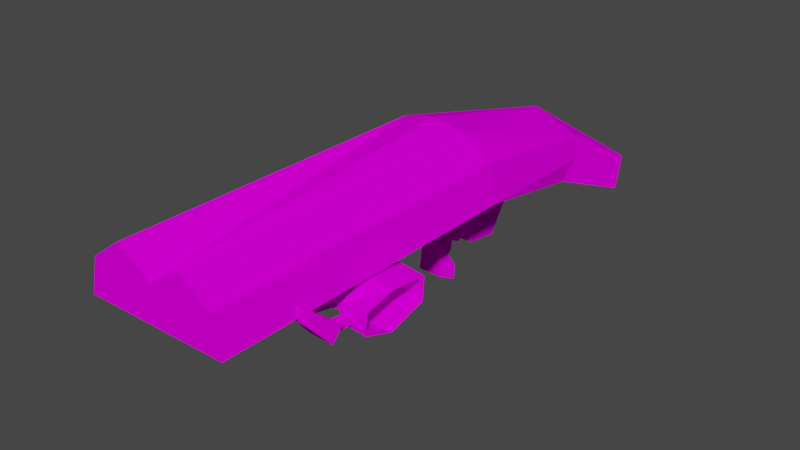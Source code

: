 # Source: MODEL_MODELVIEW_WEP01.blend  (saved by Blender 2.93.20; exported with 4.5.12 LTS)
import bpy
from mathutils import Matrix  # noqa: F401  (used for matrix-valued properties, if any)

bpy.ops.wm.read_factory_settings(use_empty=True)
scene = bpy.context.scene
scene.name = 'Scene'

# ---- collections
col_collection = bpy.data.collections.new('Collection'); scene.collection.children.link(col_collection)

# ---- images (referenced by path relative to the original .blend; pixels are not part of the script)
import os
ASSET_DIR = os.environ.get("B2B_ASSET_DIR", "")  # directory of the original .blend (textures are referenced by path, not embedded)
HERE = os.path.dirname(os.path.abspath(__file__))  # packed textures are extracted next to this script under _unpacked/

def load_image(name, relpath, width, height, colorspace="sRGB"):
    """Load a texture the original file referenced (path relative to the .blend, or extracted next to this script)."""
    p = next((c for c in (os.path.join(HERE, relpath), os.path.join(ASSET_DIR, relpath)) if relpath and os.path.exists(c)), "")
    if p:
        img = bpy.data.images.load(p, check_existing=True)
        img.name = name
    else:  # same state as the original file: an image datablock whose file is absent (Cycles renders it pink)
        img = bpy.data.images.new(name, width, height)
        img.source = "FILE"
        img.filepath = "//" + (relpath or name)
    img.colorspace_settings.name = colorspace
    return img
img_txt_modelview_wep01_tga = load_image('Txt_ModelView_Wep01.tga', 'Txt_ModelView_Wep01.tga', 1024, 1024, 'sRGB')

# ---- materials (node trees are filled in below, after node groups)
mat_material_001 = bpy.data.materials.new('Material.001')
mat_material_001.use_transparent_shadow = False

# ---- material node trees
mat_material_001.use_nodes = True; mat_material_001.node_tree.nodes.clear()
_N = mat_material_001.node_tree.nodes; _L = mat_material_001.node_tree.links
n0 = _N.new('ShaderNodeOutputMaterial'); n0.name = 'Material Output'; n0.location = (300, 300)
n1 = _N.new('ShaderNodeBsdfPrincipled'); n1.name = 'Principled BSDF'; n1.location = (10, 300)
n1.distribution = 'GGX'
n1.subsurface_method = 'BURLEY'
n1.inputs[3].default_value = 1.45
n1.inputs[13].default_value = 0.0
n1.inputs[27].default_value = (0.0, 0.0, 0.0, 1.0)
n1.inputs[28].default_value = 1.0
n2 = _N.new('ShaderNodeTexImage'); n2.name = 'Image Texture'; n2.location = (-280, 280)
n2.image = img_txt_modelview_wep01_tga
n2.interpolation = 'Closest'
_L.new(n1.outputs[0], n0.inputs[0])
_L.new(n2.outputs[0], n1.inputs[0])
n0.is_active_output = True

# ---- world
world_world = bpy.data.worlds.new('World'); scene.world = world_world
world_world.use_nodes = True; world_world.node_tree.nodes.clear()
_N = world_world.node_tree.nodes; _L = world_world.node_tree.links
n0 = _N.new('ShaderNodeOutputWorld'); n0.name = 'World Output'; n0.location = (300, 300)
n1 = _N.new('ShaderNodeBackground'); n1.name = 'Background'; n1.location = (10, 300)
n1.inputs[0].default_value = (0.05088, 0.05088, 0.05088, 1.0)
_L.new(n1.outputs[0], n0.inputs[0])
n0.is_active_output = True
world_world.color = (0.05088, 0.05088, 0.05088)
world_world.use_sun_shadow = False
world_world.sun_shadow_jitter_overblur = 0.0

# ---- meshes
me_cylinder = bpy.data.meshes.new('Cylinder')
me_cylinder.from_pydata([(-0.02, -0.15, 0.1893), (-0.02, -0.35, 0.19), (-9.313e-10, -0.15, 0.1933), (-9.313e-10, -0.35, 0.1762), (-1.863e-09, -0.15, 0.1538), (-1.863e-09, -0.35, 0.1538), (-0.04446, -0.15, 0.1538), (-0.04446, -0.35, 0.1538), (-0.03902, -0.15, 0.1762), (-0.03902, -0.35, 0.1762), (0.02, -0.15, 0.1893), (0.02, -0.35, 0.19), (0.03902, -0.15, 0.1762), (0.03902, -0.35, 0.1762), (0.04446, -0.15, 0.1538), (0.04446, -0.35, 0.1538), (-9.313e-10, -0.04492, 0.1689), (-0.03645, -0.05608, 0.1458), (-0.03261, -0.0488, 0.1582), (0.03261, -0.0488, 0.1582), (0.03645, -0.05608, 0.1458), (-1.863e-09, 0.000332, 0.1305), (-3.725e-09, -0.01548, 0.1147), (-0.04446, -0.01548, 0.1147), (-0.03902, 0.000332, 0.1305), (0.03902, 0.000332, 0.1305), (0.04446, -0.01548, 0.1147), (-2.794e-09, -0.06668, 0.1349), (0.03557, -0.06668, 0.1349), (-0.03557, -0.06668, 0.1349), (-1.863e-09, -0.1259, 0.1487), (-0.01905, -0.1259, 0.1487), (0.01905, -0.1259, 0.1487), (-1.863e-09, -0.09023, 0.1406), (0.01524, -0.09023, 0.1406), (-0.01524, -0.09023, 0.1406), (-1.863e-09, -0.1298, 0.1114), (-0.01356, -0.1298, 0.1114), (0.01356, -0.1298, 0.1114), (-1.863e-09, -0.1044, 0.1057), (0.01085, -0.1044, 0.1057), (-0.01085, -0.1044, 0.1057), (-0.04797, -0.278, 0.1445), (-0.04683, -0.2459, 0.1522), (-0.04797, -0.2695, 0.1445), (-0.04683, -0.2544, 0.1522), (-0.04797, -0.2459, 0.1445), (-0.04683, -0.278, 0.1522), (-0.04797, -0.2544, 0.1445), (-0.04683, -0.2695, 0.1522), (-0.02743, -0.2791, 0.1338), (-0.02666, -0.2791, 0.1391), (-0.02743, -0.2683, 0.1338), (-0.02666, -0.2683, 0.1391), (-0.004269, -0.2764, 0.1313), (-0.003835, -0.2764, 0.1421), (-0.00468, -0.2721, 0.1315), (-0.004027, -0.2721, 0.1418), (-0.05411, -0.2755, 0.1527), (-0.05411, -0.2719, 0.1527), (-0.02743, -0.2555, 0.1338), (-0.02666, -0.2555, 0.1391), (-0.02743, -0.2448, 0.1338), (-0.02666, -0.2448, 0.1391), (-0.004846, -0.2517, 0.1317), (-0.004257, -0.2517, 0.1416), (-0.004846, -0.2486, 0.1317), (-0.004257, -0.2486, 0.1416), (-0.05411, -0.252, 0.1527), (-0.05411, -0.2483, 0.1527), (-0.04683, -0.219, 0.1522), (-0.04683, -0.2275, 0.1522), (-0.04797, -0.219, 0.1445), (-0.04797, -0.2275, 0.1445), (-0.02743, -0.2286, 0.1338), (-0.02666, -0.2286, 0.1391), (-0.02743, -0.2178, 0.1338), (-0.02666, -0.2178, 0.1391), (-0.004649, -0.2248, 0.132), (-0.003872, -0.2248, 0.1421), (-0.003939, -0.2228, 0.1323), (-0.004168, -0.2228, 0.1426), (-0.05411, -0.225, 0.1527), (-0.05411, -0.2214, 0.1527), (0.02236, -0.2464, 0.1343), (0.04075, -0.2696, 0.136), (0.04079, -0.2697, 0.139), (0.05487, -0.2513, 0.1246), (0.04721, -0.2701, 0.1387), (0.04716, -0.2703, 0.1357), (0.03739, -0.2315, 0.1423), (0.03752, -0.2572, 0.1423), (0.0553, -0.2275, 0.1318), (0.03788, -0.2572, 0.1334), (0.0562, -0.2275, 0.1469), (0.04849, -0.3026, 0.1499), (0.04063, -0.3026, 0.1504), (0.04882, -0.2979, 0.1554), (0.04095, -0.2979, 0.1559), (0.04793, -0.2871, 0.1378), (0.04808, -0.2851, 0.1402), (0.03973, -0.2871, 0.1383), (0.03987, -0.2851, 0.1407), (0.05634, -0.2514, 0.1492), (0.04681, -0.3034, 0.1596), (0.04344, -0.3034, 0.1598), (0.03796, -0.2315, 0.1367), (0.02285, -0.2464, 0.1426), (0.01879, -0.2689, 0.1392), (0.01851, -0.2689, 0.1345), (0.01853, -0.2284, 0.1405), (0.01817, -0.2284, 0.1345), (0.0377, -0.2638, 0.139), (0.05609, -0.2703, 0.1451), (0.05531, -0.2707, 0.1319), (0.03748, -0.2638, 0.1365), (0.05171, -0.2829, 0.1426), (0.05125, -0.2894, 0.1349), (0.03655, -0.2829, 0.1436), (0.03609, -0.2894, 0.1358), (-0.02624, -0.2819, 0.1419), (-0.02784, -0.2819, 0.131), (-0.02624, -0.2655, 0.1419), (-0.02784, -0.2655, 0.131), (-0.02784, -0.2584, 0.131), (-0.02784, -0.2419, 0.131), (-0.02624, -0.2419, 0.1419), (-0.02624, -0.2584, 0.1419), (-0.02784, -0.2314, 0.131), (-0.02784, -0.215, 0.131), (-0.02624, -0.215, 0.1419), (-0.02624, -0.2314, 0.1419), (-0.003809, -0.2792, 0.1452), (-0.004814, -0.2792, 0.1283), (-0.003856, -0.2693, 0.1444), (-0.00478, -0.2693, 0.1289), (-0.003856, -0.2545, 0.1444), (-0.00478, -0.2545, 0.1289), (-0.003856, -0.2458, 0.1444), (-0.00478, -0.2458, 0.1289), (-0.003856, -0.2276, 0.1444), (-0.00478, -0.2276, 0.1289), (-0.003749, -0.22, 0.1462), (-0.004725, -0.22, 0.1298), (-0.01614, -0.2467, 0.1328), (-0.01546, -0.2467, 0.1403), (-0.01546, -0.2536, 0.1403), (-0.01614, -0.2536, 0.1328), (-0.01569, -0.2203, 0.133), (-0.01541, -0.2203, 0.1409), (-0.01526, -0.2267, 0.1406), (-0.01604, -0.2267, 0.1329), (-0.01585, -0.2778, 0.1326), (-0.01606, -0.2702, 0.1327), (-0.01534, -0.2702, 0.1404), (-0.01525, -0.2778, 0.1406), (0.04033, -0.2774, 0.1398), (0.04024, -0.2784, 0.1371), (0.04755, -0.2787, 0.1367), (0.04765, -0.2776, 0.1395), (0.02247, -0.2573, 0.1419), (0.01755, -0.223, 0.1456), (0.02202, -0.2573, 0.1343), (0.01656, -0.223, 0.129), (0.01656, -0.2743, 0.129), (0.01744, -0.2743, 0.1438), (0.0233, -0.2502, 0.1286), (0.02451, -0.2502, 0.1489), (0.03756, -0.2694, 0.1424), (0.03772, -0.2459, 0.1447), (0.03779, -0.2459, 0.1322), (0.03742, -0.2694, 0.1329), (0.03814, -0.2259, 0.148), (0.03722, -0.2259, 0.1326), (0.037, -0.2516, 0.1246), (0.03859, -0.2516, 0.1513), (0.01101, -0.1442, 0.1509), (0.01697, -0.1462, 0.1197), (0.01101, -0.1462, 0.1421), (0.01697, -0.1443, 0.128), (0.01101, -0.1511, 0.1208), (0.01697, -0.1394, 0.1498), (0.01101, -0.1492, 0.1291), (0.01697, -0.1414, 0.141), (-0.01096, -0.1344, 0.1486), (-0.002583, -0.1275, 0.1471), (-0.01096, -0.1373, 0.136), (-0.002583, -0.1304, 0.1345), (-0.0231, -0.1167, 0.1446), (-0.01233, -0.1093, 0.1429), (-0.02433, -0.1213, 0.1282), (-0.009428, -0.1111, 0.1258), (0.02128, -0.1457, 0.1483), (0.02128, -0.1466, 0.1447), (-0.01096, -0.1385, 0.1307), (-0.002583, -0.1316, 0.1291), (-0.01096, -0.1421, 0.1147), (-0.002583, -0.1353, 0.1132), (-0.01659, -0.09691, 0.14), (-0.03172, -0.111, 0.1258), (-0.02433, -0.126, 0.1077), (-0.009428, -0.1158, 0.1054), (0.02128, -0.1506, 0.127), (0.02128, -0.1514, 0.1234), (0.01697, -0.1514, 0.0973), (0.01697, -0.1495, 0.1056), (0.01101, -0.1562, 0.09842), (0.01101, -0.1543, 0.1067), (-0.01096, -0.1436, 0.1083), (-0.002583, -0.1368, 0.1067), (-0.01096, -0.1473, 0.09231), (-0.002583, -0.1404, 0.09074), (-0.03049, -0.1064, 0.1422), (-0.01659, -0.1007, 0.1234), (-0.01956, -0.127, 0.08855), (-0.01163, -0.1216, 0.08731), (0.02128, -0.1558, 0.1045), (0.02128, -0.1566, 0.101), (-0.04905, -0.08387, 0.1371), (-0.03319, -0.07305, 0.1346), (-0.06295, -0.06825, 0.116), (-0.04599, -0.05287, 0.13), (-0.05897, -0.06173, 0.132), (-0.03319, -0.07685, 0.118), (-0.05784, -0.06945, 0.09474), (-0.04868, -0.08742, 0.1204), (-0.04599, -0.06136, 0.09288), (-0.03268, -0.05301, 0.1505), (-0.02587, -0.05893, 0.1517), (-0.03036, -0.05127, 0.1458), (-0.02355, -0.05719, 0.147), (-0.04632, -0.06063, 0.1455), (-0.0421, -0.05684, 0.1401), (-0.03509, -0.07039, 0.1474), (-0.03087, -0.0666, 0.142), (-0.04234, -0.05418, 0.1128), (-0.02114, -0.04523, 0.1489), (-0.01685, -0.04896, 0.1496), (-0.03172, -0.1157, 0.1053), (-0.01659, -0.1054, 0.103), (-0.02695, -0.1162, 0.08839), (-0.01659, -0.1091, 0.08678), (-0.02313, -0.08784, 0.138), (-0.03824, -0.102, 0.1237), (-0.0371, -0.09737, 0.1401), (-0.02313, -0.09164, 0.1214), (-0.03824, -0.1066, 0.1033), (-0.02313, -0.09633, 0.1009), (-0.03347, -0.1068, 0.0878), (-0.02313, -0.09965, 0.08637), (-0.04868, -0.09211, 0.09993), (-0.03319, -0.08154, 0.09751), (-0.04391, -0.09145, 0.08786), (-0.03319, -0.08414, 0.08618), (-0.008519, -0.1145, 0.1521), (0.0, -0.1148, 0.1471), (0.008519, -0.1145, 0.1521), (3.725e-09, -0.09742, 0.1431), (-0.008519, -0.09554, 0.1478), (0.008519, -0.09554, 0.1478), (0.0, -0.1148, 0.1471), (3.725e-09, -0.09742, 0.1431), (-0.008519, -0.1145, 0.1521), (0.008519, -0.1145, 0.1521), (-0.008519, -0.09554, 0.1478), (0.008519, -0.09554, 0.1478)], [(255, 260), (262, 254), (258, 264), (261, 257), (259, 265), (263, 256)], [(2, 0, 3), (4, 5, 7, 6), (3, 1, 9), (6, 7, 9, 8), (8, 9, 1, 0), (10, 11, 13, 12), (12, 13, 15, 14), (14, 15, 5, 4), (13, 11, 3), (11, 10, 3), (15, 13, 3, 5), (5, 3, 9, 7), (16, 19, 25, 21), (17, 18, 24, 23), (6, 8, 18, 17), (27, 22, 26, 28), (12, 14, 20, 19), (16, 2, 10), (21, 22, 23, 24), (25, 26, 22, 21), (19, 20, 26, 25), (18, 16, 21, 24), (29, 23, 22, 27), (28, 26, 20), (17, 23, 29), (6, 29, 35, 31), (27, 28, 34, 33), (14, 28, 20), (6, 17, 29), (16, 0, 2), (10, 12, 19, 16), (18, 8, 0, 16), (31, 35, 41, 37), (33, 34, 40, 39), (4, 6, 31, 30), (14, 4, 30, 32), (29, 27, 33, 35), (28, 14, 32, 34), (37, 41, 39, 36), (36, 39, 40, 38), (30, 31, 37, 36), (35, 33, 39, 41), (34, 32, 38, 40), (32, 30, 36, 38), (49, 59, 58, 47), (59, 49, 44), (69, 43, 46), (44, 42, 58, 59), (46, 48, 68, 69), (42, 121, 120, 47), (47, 120, 122, 49), (122, 123, 44, 49), (43, 69, 68, 45), (44, 123, 121, 42), (47, 58, 42), (48, 124, 127, 45), (45, 127, 126, 43), (126, 125, 46, 43), (46, 125, 124, 48), (45, 68, 48), (83, 70, 72), (72, 73, 82, 83), (70, 83, 82, 71), (73, 128, 131, 71), (71, 131, 130, 70), (130, 129, 72, 70), (72, 129, 128, 73), (71, 82, 73), (138, 140, 141, 139), (134, 136, 137, 135), (92, 173, 172, 94), (98, 105, 104, 97), (105, 98, 96), (96, 95, 104, 105), (95, 117, 116, 97), (97, 116, 118, 98), (118, 119, 96, 98), (163, 143, 142, 161), (96, 119, 117, 95), (97, 104, 95), (154, 53, 51, 155), (135, 164, 133), (87, 174, 173, 92), (103, 175, 168, 113), (94, 172, 175, 103), (114, 171, 174, 87), (137, 139, 166), (167, 138, 136), (170, 84, 111, 106), (165, 132, 133, 164), (135, 137, 166, 164), (134, 132, 165), (136, 134, 165, 167), (143, 163, 141), (93, 162, 160, 91), (142, 140, 161), (140, 138, 167, 161), (141, 163, 166, 139), (153, 52, 53, 154), (152, 50, 52, 153), (169, 107, 84, 170), (115, 109, 162, 93), (88, 113, 168, 86), (89, 114, 113, 88), (85, 171, 114, 89), (86, 168, 171, 85), (100, 116, 117, 99), (102, 118, 116, 100), (101, 119, 118, 102), (99, 117, 119, 101), (156, 86, 85, 157), (157, 85, 89, 158), (158, 89, 88, 159), (159, 88, 86, 156), (51, 120, 121, 50), (53, 122, 120, 51), (52, 123, 122, 53), (50, 121, 123, 52), (60, 124, 125, 62), (62, 125, 126, 63), (61, 127, 124, 60), (63, 126, 127, 61), (74, 128, 129, 76), (76, 129, 130, 77), (75, 131, 128, 74), (77, 130, 131, 75), (54, 133, 132, 55), (55, 132, 134, 57), (57, 134, 135, 56), (56, 135, 133, 54), (64, 137, 136, 65), (65, 136, 138, 67), (67, 138, 139, 66), (66, 139, 137, 64), (78, 141, 140, 79), (79, 140, 142, 81), (81, 142, 143, 80), (80, 143, 141, 78), (155, 51, 50, 152), (144, 62, 63, 145), (145, 63, 61, 146), (146, 61, 60, 147), (147, 60, 62, 144), (148, 76, 77, 149), (149, 77, 75, 150), (150, 75, 74, 151), (151, 74, 76, 148), (64, 147, 144, 66), (65, 146, 147, 64), (67, 145, 146, 65), (66, 144, 145, 67), (78, 151, 148, 80), (79, 150, 151, 78), (81, 149, 150, 79), (80, 148, 149, 81), (55, 155, 152, 54), (54, 152, 153, 56), (56, 153, 154, 57), (57, 154, 155, 55), (100, 159, 156, 102), (99, 158, 159, 100), (101, 157, 158, 99), (102, 156, 157, 101), (110, 161, 167, 107), (107, 167, 166, 84), (84, 166, 163, 111), (111, 163, 161, 110), (108, 165, 164, 109), (109, 164, 166, 162), (160, 167, 165, 108), (162, 166, 167, 160), (112, 168, 175, 91), (93, 174, 171, 115), (91, 175, 174, 93), (115, 171, 168, 112), (90, 172, 173, 106), (106, 173, 174, 170), (169, 175, 172, 90), (170, 174, 175, 169), (106, 111, 110, 90), (90, 110, 107, 169), (91, 160, 108, 112), (112, 108, 109, 115), (183, 181, 192, 193), (193, 178, 183), (203, 180, 177), (196, 194, 190, 200), (178, 193, 192, 176), (180, 203, 202, 182), (186, 184, 188, 190), (176, 181, 185, 184), (181, 183, 187, 185), (187, 183, 178, 186), (185, 187, 191, 189), (187, 186, 190, 191), (184, 185, 189, 188), (177, 179, 202, 203), (178, 176, 184, 186), (181, 176, 192), (182, 179, 195, 194), (179, 177, 197, 195), (197, 177, 180, 196), (195, 197, 201, 191), (197, 196, 200, 201), (194, 195, 191, 190), (180, 182, 194, 196), (179, 182, 202), (217, 206, 204), (210, 208, 200, 214), (206, 217, 216, 207), (204, 205, 216, 217), (207, 205, 209, 208), (205, 204, 211, 209), (211, 204, 206, 210), (209, 211, 215, 201), (211, 210, 214, 215), (208, 209, 201, 200), (206, 207, 208, 210), (205, 207, 216), (191, 201, 239, 213), (200, 190, 199, 238), (252, 224, 226, 253), (230, 229, 236, 237), (237, 228, 230), (228, 237, 236, 227), (233, 231, 222, 218), (227, 229, 232, 231), (229, 230, 234, 232), (234, 230, 228, 233), (232, 234, 219, 221), (234, 233, 218, 219), (231, 232, 221, 222), (228, 227, 231, 233), (229, 227, 236), (224, 252, 250), (235, 223, 251, 226), (235, 221, 219, 223), (225, 220, 224, 250), (222, 220, 225, 218), (253, 226, 251), (190, 188, 212, 199), (201, 215, 241, 239), (189, 191, 213, 198), (214, 200, 238, 240), (188, 189, 198, 212), (215, 214, 240, 241), (240, 238, 246, 248), (238, 199, 243, 246), (241, 240, 248, 249), (213, 239, 247, 245), (239, 241, 249, 247), (199, 212, 244, 243), (212, 198, 242, 244), (198, 213, 245, 242), (248, 246, 250, 252), (249, 248, 252, 253), (242, 245, 223, 219), (247, 249, 253, 251), (244, 242, 219, 218), (243, 244, 218, 225), (245, 247, 251, 223), (246, 243, 225, 250), (0, 1, 3), (10, 2, 3)])
_uv = me_cylinder.uv_layers.new(name='UVMap')
_uv.uv.foreach_set('vector', [0.2258, 0.866, 0.2877, 0.8724, 0.2219, 0.9857, 0.2281, 0.4639, 0.2281, 0.3183, 0.3909, 0.3188, 0.3903, 0.4654, 0.228, 0.2364, 0.3015, 0.1859, 0.3711, 0.2367, 0.3964, 0.8112, 0.4558, 0.9366, 0.3806, 0.9677, 0.3419, 0.8517, 0.3419, 0.8517, 0.3806, 0.9677, 0.2992, 0.9849, 0.2877, 0.8724, 0.1661, 0.8697, 0.1401, 0.9748, 0.06997, 0.9491, 0.1137, 0.849, 0.1137, 0.849, 0.06997, 0.9491, 0.007304, 0.9181, 0.06116, 0.8092, 0.06619, 0.4658, 0.06511, 0.319, 0.2281, 0.3183, 0.2281, 0.4639, 0.08481, 0.2368, 0.1545, 0.1859, 0.228, 0.2364, 0.1401, 0.9748, 0.1661, 0.8697, 0.2219, 0.9857, 0.06511, 0.319, 0.08481, 0.2368, 0.228, 0.2364, 0.2281, 0.3183, 0.2281, 0.3183, 0.228, 0.2364, 0.3711, 0.2367, 0.3909, 0.3188, 0.2271, 0.8033, 0.1252, 0.7747, 0.1099, 0.69, 0.2281, 0.6832, 0.3559, 0.7465, 0.3307, 0.7758, 0.3467, 0.6903, 0.3822, 0.6447, 0.3964, 0.8112, 0.3419, 0.8517, 0.3307, 0.7758, 0.3559, 0.7465, 0.2282, 0.5541, 0.2282, 0.6292, 0.07482, 0.6446, 0.1007, 0.5582, 0.1137, 0.849, 0.06116, 0.8092, 0.1005, 0.7457, 0.1252, 0.7747, 0.2271, 0.8033, 0.2258, 0.866, 0.1661, 0.8697, 0.2281, 0.6832, 0.2282, 0.6292, 0.3822, 0.6447, 0.3467, 0.6903, 0.1099, 0.69, 0.07482, 0.6446, 0.2282, 0.6292, 0.2281, 0.6832, 0.1252, 0.7747, 0.1005, 0.7457, 0.07482, 0.6446, 0.1099, 0.69, 0.3307, 0.7758, 0.2271, 0.8033, 0.2281, 0.6832, 0.3467, 0.6903, 0.356, 0.558, 0.3822, 0.6447, 0.2282, 0.6292, 0.2282, 0.5541, 0.07528, 0.7213, 0.07482, 0.6446, 0.1005, 0.7457, 0.3559, 0.7465, 0.3822, 0.6447, 0.3816, 0.7217, 0.3903, 0.4654, 0.356, 0.558, 0.2827, 0.5291, 0.2972, 0.4901, 0.2282, 0.5541, 0.1007, 0.5582, 0.1737, 0.5292, 0.2282, 0.5282, 0.06116, 0.8092, 0.07528, 0.7213, 0.1005, 0.7457, 0.3964, 0.8112, 0.3559, 0.7465, 0.3816, 0.7217, 0.2271, 0.8033, 0.2877, 0.8724, 0.2258, 0.866, 0.1661, 0.8697, 0.1137, 0.849, 0.1252, 0.7747, 0.2271, 0.8033, 0.3307, 0.7758, 0.3419, 0.8517, 0.2877, 0.8724, 0.2271, 0.8033, 0.3955, 0.1343, 0.3619, 0.119, 0.3244, 0.01154, 0.3484, 0.02249, 0.3138, 0.1292, 0.2658, 0.1395, 0.2561, 0.02615, 0.2903, 0.01884, 0.2281, 0.4639, 0.3903, 0.4654, 0.2972, 0.4901, 0.2282, 0.4895, 0.06619, 0.4658, 0.2281, 0.4639, 0.2282, 0.4895, 0.1592, 0.4903, 0.356, 0.558, 0.2282, 0.5541, 0.2282, 0.5282, 0.2827, 0.5291, 0.1007, 0.5582, 0.06619, 0.4658, 0.1592, 0.4903, 0.1737, 0.5292, 0.152, 0.03509, 0.1637, 0.01154, 0.1984, 0.01587, 0.1953, 0.0405, 0.1953, 0.0405, 0.1984, 0.01587, 0.2331, 0.0202, 0.2387, 0.04591, 0.1805, 0.1596, 0.1195, 0.152, 0.152, 0.03509, 0.1953, 0.0405, 0.3619, 0.119, 0.3138, 0.1292, 0.2903, 0.01884, 0.3244, 0.01154, 0.2658, 0.1395, 0.2414, 0.1672, 0.2387, 0.04591, 0.2561, 0.02615, 0.2414, 0.1672, 0.1805, 0.1596, 0.1953, 0.0405, 0.2387, 0.04591, 0.909, 0.7805, 0.9196, 0.7879, 0.9246, 0.796, 0.8974, 0.8048, 0.9196, 0.7879, 0.909, 0.7805, 0.9193, 0.7715, 0.9196, 0.7088, 0.909, 0.7014, 0.9193, 0.6923, 0.9193, 0.7715, 0.9362, 0.7725, 0.9246, 0.796, 0.9196, 0.7879, 0.9193, 0.6923, 0.9362, 0.6934, 0.9246, 0.7168, 0.9196, 0.7088, 0.9362, 0.7725, 0.9317, 0.7383, 0.949, 0.7282, 0.949, 0.7872, 0.8974, 0.8048, 0.8448, 0.7364, 0.9006, 0.7476, 0.909, 0.7805, 0.9006, 0.7476, 0.915, 0.744, 0.9193, 0.7715, 0.909, 0.7805, 0.909, 0.7014, 0.9196, 0.7088, 0.9246, 0.7168, 0.8974, 0.7257, 0.9193, 0.7715, 0.915, 0.744, 0.9317, 0.7383, 0.9362, 0.7725, 0.949, 0.7872, 0.9246, 0.796, 0.9362, 0.7725, 0.9362, 0.6934, 0.9317, 0.6591, 0.949, 0.6491, 0.949, 0.708, 0.8974, 0.7257, 0.8448, 0.6573, 0.9006, 0.6685, 0.909, 0.7014, 0.9006, 0.6685, 0.915, 0.6648, 0.9193, 0.6923, 0.909, 0.7014, 0.9193, 0.6923, 0.915, 0.6648, 0.9317, 0.6591, 0.9362, 0.6934, 0.949, 0.708, 0.9246, 0.7168, 0.9362, 0.6934, 0.9152, 0.3791, 0.9213, 0.3674, 0.9313, 0.3784, 0.9313, 0.3784, 0.9297, 0.3963, 0.9041, 0.3826, 0.9152, 0.3791, 0.9213, 0.3674, 0.9152, 0.3791, 0.9041, 0.3826, 0.9026, 0.3549, 0.9297, 0.3963, 0.9655, 0.3918, 0.9761, 0.4099, 0.9133, 0.4099, 0.9026, 0.3549, 0.9682, 0.308, 0.9563, 0.36, 0.9213, 0.3674, 0.9563, 0.36, 0.9598, 0.3746, 0.9313, 0.3784, 0.9213, 0.3674, 0.9313, 0.3784, 0.9598, 0.3746, 0.9655, 0.3918, 0.9297, 0.3963, 0.9133, 0.4099, 0.9041, 0.3826, 0.9297, 0.3963, 0.9761, 0.5945, 0.9754, 0.6312, 0.9442, 0.6307, 0.9448, 0.594, 0.9769, 0.547, 0.9764, 0.5769, 0.9451, 0.5764, 0.9456, 0.5465, 0.7656, 0.4309, 0.729, 0.4308, 0.7295, 0.3998, 0.7661, 0.4004, 0.9254, 0.4729, 0.919, 0.4826, 0.912, 0.4876, 0.9026, 0.4631, 0.919, 0.4826, 0.9254, 0.4729, 0.9327, 0.4818, 0.9327, 0.4818, 0.9328, 0.4953, 0.912, 0.4876, 0.919, 0.4826, 0.9328, 0.4953, 0.9593, 0.4919, 0.9731, 0.5081, 0.9227, 0.508, 0.9026, 0.4631, 0.9584, 0.4105, 0.9498, 0.4644, 0.9254, 0.4729, 0.9498, 0.4644, 0.9528, 0.4762, 0.9327, 0.4818, 0.9254, 0.4729, 0.8196, 0.6795, 0.7763, 0.6785, 0.7777, 0.6456, 0.821, 0.6461, 0.9327, 0.4818, 0.9528, 0.4762, 0.9593, 0.4919, 0.9328, 0.4953, 0.9227, 0.508, 0.912, 0.4876, 0.9328, 0.4953, 0.6678, 0.7822, 0.6719, 0.8051, 0.6502, 0.8053, 0.6527, 0.7821, 0.7879, 0.7772, 0.8318, 0.7822, 0.7902, 0.797, 0.7695, 0.4809, 0.7337, 0.4847, 0.729, 0.4308, 0.7656, 0.4309, 0.771, 0.3522, 0.7353, 0.348, 0.7384, 0.308, 0.7757, 0.3135, 0.7661, 0.4004, 0.7295, 0.3998, 0.7353, 0.348, 0.771, 0.3522, 0.7743, 0.5223, 0.7382, 0.5241, 0.7337, 0.4847, 0.7695, 0.4809, 0.7844, 0.7476, 0.7823, 0.7302, 0.8395, 0.7323, 0.8443, 0.594, 0.7857, 0.5939, 0.7884, 0.5765, 0.9554, 0.09709, 0.9245, 0.1022, 0.9099, 0.068, 0.9505, 0.0671, 0.8443, 0.8092, 0.8044, 0.8279, 0.7902, 0.797, 0.8318, 0.7822, 0.7879, 0.7772, 0.7844, 0.7476, 0.8395, 0.7323, 0.8318, 0.7822, 0.7926, 0.5469, 0.7954, 0.5272, 0.8364, 0.543, 0.7884, 0.5765, 0.7926, 0.5469, 0.8364, 0.543, 0.8443, 0.594, 0.7763, 0.6785, 0.8196, 0.6795, 0.778, 0.6938, 0.7151, 0.7848, 0.7471, 0.7857, 0.7467, 0.801, 0.7164, 0.8026, 0.7777, 0.6456, 0.7799, 0.63, 0.821, 0.6461, 0.7799, 0.63, 0.7857, 0.5939, 0.8443, 0.594, 0.821, 0.6461, 0.778, 0.6938, 0.8196, 0.6795, 0.8395, 0.7323, 0.7823, 0.7302, 0.6835, 0.7827, 0.6825, 0.806, 0.6719, 0.8051, 0.6678, 0.7822, 0.6984, 0.7804, 0.7041, 0.8033, 0.6825, 0.806, 0.6835, 0.7827, 0.956, 0.1222, 0.9259, 0.119, 0.9245, 0.1022, 0.9554, 0.09709, 0.7168, 0.7702, 0.7558, 0.7627, 0.7471, 0.7857, 0.7151, 0.7848, 0.7579, 0.5359, 0.7757, 0.5488, 0.7383, 0.5433, 0.7449, 0.5364, 0.7578, 0.5298, 0.7743, 0.5223, 0.7757, 0.5488, 0.7579, 0.5359, 0.7449, 0.5304, 0.7382, 0.5241, 0.7743, 0.5223, 0.7578, 0.5298, 0.7449, 0.5364, 0.7383, 0.5433, 0.7382, 0.5241, 0.7449, 0.5304, 0.9717, 0.4939, 0.9731, 0.5081, 0.9593, 0.4919, 0.9646, 0.488, 0.9619, 0.4634, 0.9498, 0.4644, 0.9584, 0.4105, 0.9731, 0.432, 0.9607, 0.4725, 0.9528, 0.4762, 0.9498, 0.4644, 0.9619, 0.4634, 0.9646, 0.488, 0.9593, 0.4919, 0.9528, 0.4762, 0.9607, 0.4725, 0.6982, 0.8237, 0.7137, 0.8244, 0.7143, 0.8304, 0.6966, 0.8293, 0.6966, 0.8293, 0.7143, 0.8304, 0.713, 0.8433, 0.696, 0.844, 0.696, 0.844, 0.713, 0.8433, 0.7129, 0.8494, 0.6978, 0.8497, 0.6994, 0.809, 0.7143, 0.8114, 0.7137, 0.8244, 0.6982, 0.8237, 0.9397, 0.7269, 0.949, 0.7282, 0.9317, 0.7383, 0.9296, 0.7343, 0.8998, 0.7384, 0.9006, 0.7476, 0.8448, 0.7364, 0.861, 0.7263, 0.9128, 0.7384, 0.915, 0.744, 0.9006, 0.7476, 0.8998, 0.7384, 0.9296, 0.7343, 0.9317, 0.7383, 0.915, 0.744, 0.9128, 0.7384, 0.9296, 0.6552, 0.9317, 0.6591, 0.915, 0.6648, 0.9128, 0.6592, 0.9128, 0.6592, 0.915, 0.6648, 0.9006, 0.6685, 0.8998, 0.6593, 0.9397, 0.6477, 0.949, 0.6491, 0.9317, 0.6591, 0.9296, 0.6552, 0.8998, 0.6593, 0.9006, 0.6685, 0.8448, 0.6573, 0.861, 0.6471, 0.9696, 0.3896, 0.9655, 0.3918, 0.9598, 0.3746, 0.9655, 0.3724, 0.9655, 0.3724, 0.9598, 0.3746, 0.9563, 0.36, 0.9654, 0.3594, 0.9775, 0.4002, 0.9761, 0.4099, 0.9655, 0.3918, 0.9696, 0.3896, 0.9654, 0.3594, 0.9563, 0.36, 0.9682, 0.308, 0.9775, 0.3231, 0.9507, 0.5323, 0.9447, 0.5266, 0.9787, 0.5266, 0.9725, 0.5322, 0.9726, 0.5327, 0.9789, 0.5272, 0.9769, 0.547, 0.9718, 0.5413, 0.9718, 0.5413, 0.9769, 0.547, 0.9456, 0.5465, 0.9511, 0.5409, 0.9511, 0.5409, 0.9456, 0.5465, 0.9447, 0.5266, 0.9507, 0.5323, 0.9507, 0.5821, 0.9451, 0.5764, 0.9764, 0.5769, 0.9706, 0.5825, 0.9706, 0.5825, 0.9764, 0.5769, 0.9761, 0.5945, 0.9705, 0.5888, 0.9705, 0.5888, 0.9761, 0.5945, 0.9448, 0.594, 0.9506, 0.5884, 0.9506, 0.5884, 0.9448, 0.594, 0.9451, 0.5764, 0.9507, 0.5821, 0.9506, 0.6364, 0.9442, 0.6307, 0.9754, 0.6312, 0.9709, 0.6367, 0.9709, 0.6367, 0.9754, 0.6312, 0.9789, 0.6465, 0.9718, 0.6408, 0.9718, 0.6408, 0.9789, 0.6465, 0.9462, 0.6461, 0.9514, 0.6405, 0.9514, 0.6405, 0.9462, 0.6461, 0.9442, 0.6307, 0.9506, 0.6364, 0.7143, 0.7771, 0.7143, 0.8004, 0.7041, 0.8033, 0.6984, 0.7804, 0.9443, 0.8319, 0.9413, 0.8549, 0.9308, 0.8529, 0.9292, 0.8299, 0.9292, 0.8299, 0.9308, 0.8529, 0.9092, 0.8507, 0.9153, 0.8285, 0.9733, 0.8284, 0.9733, 0.8514, 0.963, 0.8541, 0.9583, 0.8314, 0.9583, 0.8314, 0.963, 0.8541, 0.9413, 0.8549, 0.9443, 0.8319, 0.8806, 0.8323, 0.8766, 0.8562, 0.8663, 0.8536, 0.865, 0.8302, 0.865, 0.8302, 0.8663, 0.8536, 0.8448, 0.8501, 0.8524, 0.8279, 0.9086, 0.8289, 0.9086, 0.8523, 0.8983, 0.8553, 0.8935, 0.8324, 0.8935, 0.8324, 0.8983, 0.8553, 0.8766, 0.8562, 0.8806, 0.8323, 0.9537, 0.8087, 0.9583, 0.8314, 0.9443, 0.8319, 0.9474, 0.809, 0.9733, 0.8054, 0.9733, 0.8284, 0.9583, 0.8314, 0.9537, 0.8087, 0.9276, 0.807, 0.9292, 0.8299, 0.9153, 0.8285, 0.9214, 0.8063, 0.9474, 0.809, 0.9443, 0.8319, 0.9292, 0.8299, 0.9276, 0.807, 0.8886, 0.8096, 0.8935, 0.8324, 0.8806, 0.8323, 0.8846, 0.8084, 0.9086, 0.8054, 0.9086, 0.8289, 0.8935, 0.8324, 0.8886, 0.8096, 0.8638, 0.8068, 0.865, 0.8302, 0.8524, 0.8279, 0.8598, 0.8056, 0.8846, 0.8084, 0.8806, 0.8323, 0.865, 0.8302, 0.8638, 0.8068, 0.7143, 0.7538, 0.7143, 0.7771, 0.6984, 0.7804, 0.6928, 0.7575, 0.6928, 0.7575, 0.6984, 0.7804, 0.6835, 0.7827, 0.6844, 0.7594, 0.6844, 0.7594, 0.6835, 0.7827, 0.6678, 0.7822, 0.6638, 0.7593, 0.6638, 0.7593, 0.6678, 0.7822, 0.6527, 0.7821, 0.6552, 0.7589, 0.6844, 0.8066, 0.6994, 0.809, 0.6982, 0.8237, 0.6826, 0.8231, 0.6789, 0.8448, 0.696, 0.844, 0.6978, 0.8497, 0.6826, 0.8499, 0.6788, 0.8282, 0.6966, 0.8293, 0.696, 0.844, 0.6789, 0.8448, 0.6826, 0.8231, 0.6982, 0.8237, 0.6966, 0.8293, 0.6788, 0.8282, 0.9304, 0.2584, 0.9205, 0.2697, 0.9128, 0.2132, 0.9257, 0.2212, 0.9257, 0.2212, 0.9128, 0.2132, 0.9538, 0.2132, 0.9425, 0.2212, 0.9425, 0.2212, 0.9538, 0.2132, 0.9539, 0.2697, 0.9425, 0.2583, 0.9425, 0.2583, 0.9539, 0.2697, 0.9205, 0.2697, 0.9304, 0.2584, 0.933, 0.174, 0.9241, 0.1627, 0.9539, 0.1627, 0.9425, 0.174, 0.9425, 0.174, 0.9539, 0.1627, 0.9538, 0.2132, 0.9425, 0.1986, 0.9271, 0.1986, 0.9128, 0.2132, 0.9239, 0.1627, 0.9329, 0.174, 0.9425, 0.1986, 0.9538, 0.2132, 0.9128, 0.2132, 0.9271, 0.1986, 0.7267, 0.5366, 0.738, 0.5437, 0.7018, 0.5614, 0.7133, 0.5431, 0.7135, 0.5253, 0.7021, 0.5076, 0.7382, 0.5241, 0.7269, 0.5314, 0.7133, 0.5431, 0.7018, 0.5614, 0.7021, 0.5076, 0.7135, 0.5253, 0.7269, 0.5314, 0.7382, 0.5241, 0.7383, 0.5433, 0.7269, 0.5364, 0.6616, 0.543, 0.6502, 0.5545, 0.6504, 0.5235, 0.6618, 0.5318, 0.6618, 0.5318, 0.6504, 0.5235, 0.7021, 0.5076, 0.6907, 0.5228, 0.6905, 0.548, 0.7018, 0.5614, 0.6502, 0.5545, 0.6616, 0.543, 0.6907, 0.5228, 0.7021, 0.5076, 0.7018, 0.5614, 0.6905, 0.548, 0.9505, 0.0671, 0.9099, 0.068, 0.9117, 0.05603, 0.9503, 0.05583, 0.9503, 0.05583, 0.9117, 0.05603, 0.9263, 0.02154, 0.956, 0.02696, 0.7164, 0.8026, 0.7467, 0.801, 0.7558, 0.8245, 0.717, 0.8174, 0.7149, 0.7655, 0.7526, 0.7538, 0.7558, 0.7627, 0.7168, 0.7702, 0.8621, 0.509, 0.8738, 0.5111, 0.8676, 0.5248, 0.8618, 0.5162, 0.8618, 0.5162, 0.8513, 0.5119, 0.8621, 0.509, 0.7977, 0.3309, 0.8101, 0.3294, 0.8033, 0.3375, 0.8502, 0.3396, 0.8556, 0.308, 0.902, 0.3162, 0.8899, 0.3604, 0.8513, 0.5119, 0.8618, 0.5162, 0.8676, 0.5248, 0.8454, 0.5266, 0.8101, 0.3294, 0.7977, 0.3309, 0.7923, 0.3292, 0.8053, 0.3119, 0.8258, 0.478, 0.8073, 0.4969, 0.7763, 0.4616, 0.8055, 0.4377, 0.8877, 0.5136, 0.8738, 0.5111, 0.8783, 0.4672, 0.902, 0.4656, 0.8738, 0.5111, 0.8621, 0.509, 0.8478, 0.4702, 0.8783, 0.4672, 0.8478, 0.4702, 0.8621, 0.509, 0.8513, 0.5119, 0.8258, 0.478, 0.8783, 0.4672, 0.8478, 0.4702, 0.8381, 0.422, 0.8731, 0.4217, 0.8478, 0.4702, 0.8258, 0.478, 0.8055, 0.4377, 0.8381, 0.422, 0.902, 0.4656, 0.8783, 0.4672, 0.8731, 0.4217, 0.8987, 0.4212, 0.8033, 0.3375, 0.792, 0.3421, 0.7923, 0.3292, 0.7977, 0.3309, 0.8513, 0.5119, 0.8454, 0.5266, 0.8073, 0.4969, 0.8258, 0.478, 0.8738, 0.5111, 0.8877, 0.5136, 0.8676, 0.5248, 0.7788, 0.3454, 0.792, 0.3421, 0.8072, 0.385, 0.786, 0.3965, 0.792, 0.3421, 0.8033, 0.3375, 0.8372, 0.3589, 0.8072, 0.385, 0.8372, 0.3589, 0.8033, 0.3375, 0.8101, 0.3294, 0.8502, 0.3396, 0.8072, 0.385, 0.8372, 0.3589, 0.8721, 0.3931, 0.8381, 0.422, 0.8372, 0.3589, 0.8502, 0.3396, 0.8899, 0.3604, 0.8721, 0.3931, 0.786, 0.3965, 0.8072, 0.385, 0.8381, 0.422, 0.8055, 0.4377, 0.8101, 0.3294, 0.8053, 0.3119, 0.8556, 0.308, 0.8502, 0.3396, 0.792, 0.3421, 0.7788, 0.3454, 0.7923, 0.3292, 0.8189, 0.07776, 0.8289, 0.06985, 0.8274, 0.08041, 0.8649, 0.05989, 0.8609, 0.02935, 0.9069, 0.02154, 0.9073, 0.06325, 0.8289, 0.06985, 0.8189, 0.07776, 0.8131, 0.07928, 0.8153, 0.05629, 0.8274, 0.08041, 0.8202, 0.09083, 0.8131, 0.07928, 0.8189, 0.07776, 0.8107, 0.1014, 0.8202, 0.09083, 0.8581, 0.1182, 0.8481, 0.1414, 0.8202, 0.09083, 0.8274, 0.08041, 0.865, 0.07994, 0.8581, 0.1182, 0.865, 0.07994, 0.8274, 0.08041, 0.8289, 0.06985, 0.8649, 0.05989, 0.8581, 0.1182, 0.865, 0.07994, 0.9093, 0.08358, 0.9093, 0.1257, 0.865, 0.07994, 0.8649, 0.05989, 0.9073, 0.06325, 0.9093, 0.08358, 0.8481, 0.1414, 0.8581, 0.1182, 0.9093, 0.1257, 0.8935, 0.1621, 0.8289, 0.06985, 0.8153, 0.05629, 0.8609, 0.02935, 0.8649, 0.05989, 0.8202, 0.09083, 0.8107, 0.1014, 0.8131, 0.07928, 0.6689, 0.245, 0.6583, 0.2021, 0.6847, 0.1968, 0.6948, 0.2379, 0.6557, 0.1006, 0.6641, 0.05686, 0.6906, 0.06237, 0.6821, 0.1049, 0.733, 0.1394, 0.7849, 0.1358, 0.7856, 0.166, 0.7342, 0.1627, 0.918, 0.6134, 0.9332, 0.6039, 0.937, 0.6284, 0.9223, 0.6193, 0.9223, 0.6193, 0.9125, 0.6181, 0.918, 0.6134, 0.9125, 0.6181, 0.9223, 0.6193, 0.937, 0.6284, 0.9096, 0.6343, 0.8872, 0.6083, 0.8788, 0.6363, 0.8448, 0.6465, 0.8527, 0.5992, 0.9436, 0.5998, 0.9332, 0.6039, 0.9269, 0.5717, 0.9432, 0.5663, 0.9332, 0.6039, 0.918, 0.6134, 0.8991, 0.5967, 0.9269, 0.5717, 0.8991, 0.5967, 0.918, 0.6134, 0.9125, 0.6181, 0.8872, 0.6083, 0.9269, 0.5717, 0.8991, 0.5967, 0.8804, 0.5737, 0.911, 0.5364, 0.8991, 0.5967, 0.8872, 0.6083, 0.8527, 0.5992, 0.8804, 0.5737, 0.9432, 0.5663, 0.9269, 0.5717, 0.911, 0.5364, 0.9436, 0.5272, 0.9125, 0.6181, 0.9096, 0.6343, 0.8788, 0.6363, 0.8872, 0.6083, 0.9332, 0.6039, 0.9436, 0.5998, 0.937, 0.6284, 0.7849, 0.1358, 0.733, 0.1394, 0.739, 0.1164, 0.8013, 0.2074, 0.7526, 0.2228, 0.7406, 0.1829, 0.7856, 0.166, 0.8013, 0.2074, 0.8101, 0.2427, 0.7617, 0.2565, 0.7526, 0.2228, 0.75, 0.07669, 0.7985, 0.09138, 0.7849, 0.1358, 0.739, 0.1164, 0.8101, 0.05574, 0.7985, 0.09138, 0.75, 0.07669, 0.7594, 0.04228, 0.7342, 0.1627, 0.7856, 0.166, 0.7406, 0.1829, 0.6641, 0.05686, 0.6718, 0.02154, 0.6984, 0.02734, 0.6906, 0.06237, 0.6583, 0.2021, 0.6517, 0.1621, 0.6786, 0.1648, 0.6847, 0.1968, 0.6787, 0.2802, 0.6689, 0.245, 0.6948, 0.2379, 0.7035, 0.2702, 0.6502, 0.1419, 0.6557, 0.1006, 0.6821, 0.1049, 0.677, 0.1402, 0.6825, 0.3074, 0.6787, 0.2802, 0.7035, 0.2702, 0.7091, 0.3036, 0.6517, 0.1621, 0.6502, 0.1419, 0.677, 0.1402, 0.6786, 0.1648, 0.677, 0.1402, 0.6821, 0.1049, 0.7046, 0.109, 0.6994, 0.1399, 0.6821, 0.1049, 0.6906, 0.06237, 0.7137, 0.06744, 0.7046, 0.109, 0.6786, 0.1648, 0.677, 0.1402, 0.6994, 0.1399, 0.7004, 0.1638, 0.6948, 0.2379, 0.6847, 0.1968, 0.7067, 0.1919, 0.717, 0.2322, 0.6847, 0.1968, 0.6786, 0.1648, 0.7004, 0.1638, 0.7067, 0.1919, 0.6906, 0.06237, 0.6984, 0.02734, 0.7218, 0.03266, 0.7137, 0.06744, 0.7091, 0.3036, 0.7035, 0.2702, 0.7255, 0.2654, 0.7322, 0.2995, 0.7035, 0.2702, 0.6948, 0.2379, 0.717, 0.2322, 0.7255, 0.2654, 0.6994, 0.1399, 0.7046, 0.109, 0.739, 0.1164, 0.733, 0.1394, 0.7004, 0.1638, 0.6994, 0.1399, 0.733, 0.1394, 0.7342, 0.1627, 0.7255, 0.2654, 0.717, 0.2322, 0.7526, 0.2228, 0.7617, 0.2565, 0.7067, 0.1919, 0.7004, 0.1638, 0.7342, 0.1627, 0.7406, 0.1829, 0.7322, 0.2995, 0.7255, 0.2654, 0.7617, 0.2565, 0.7698, 0.2956, 0.7137, 0.06744, 0.7218, 0.03266, 0.7594, 0.04228, 0.75, 0.07669, 0.717, 0.2322, 0.7067, 0.1919, 0.7406, 0.1829, 0.7526, 0.2228, 0.7046, 0.109, 0.7137, 0.06744, 0.75, 0.07669, 0.739, 0.1164, 0.2877, 0.8724, 0.2992, 0.9849, 0.2219, 0.9857, 0.1661, 0.8697, 0.2258, 0.866, 0.2219, 0.9857])
me_cylinder.materials.append(mat_material_001)
me_cylinder.use_remesh_fix_poles = True
me_cylinder.use_remesh_preserve_attributes = False
me_cylinder.use_mirror_vertex_groups = False
me_cylinder.use_paint_bone_selection = False
me_cylinder.use_paint_mask = True
me_cylinder.update()
arm_armature = bpy.data.armatures.new('Armature')  # bones are not reproduced

# ---- objects
ob_shotgunmodel = bpy.data.objects.new('ShotgunModel', me_cylinder)
ob_armature = bpy.data.objects.new('Armature', arm_armature)

# ---- transforms, parenting, visibility, modifiers, constraints
ob_shotgunmodel.parent = ob_armature
ob_shotgunmodel.location = (0.0, 0.0, 0.0)
ob_shotgunmodel.lineart.crease_threshold = 0.0
_vg = ob_shotgunmodel.vertex_groups.new(name='Bone')
for _i, _w in zip([0, 1, 2, 3, 4, 5, 6, 7, 8, 9, 10, 11, 12, 13, 14, 15, 16, 17, 18, 19, 20, 21, 22, 23, 24, 25, 26, 27, 28, 29, 30, 31, 32, 33, 34, 35, 36, 37, 38, 39, 40, 41, 42, 43, 44, 45, 46, 47, 48, 49, 50, 51, 52, 53, 54, 55, 56, 57, 58, 59, 60, 61, 62, 63, 64, 65, 66, 67, 68, 69, 70, 71, 72, 73, 74, 75, 76, 77, 78, 79, 80, 81, 82, 83, 84, 85, 86, 87, 88, 89, 90, 91, 92, 93, 94, 95, 96, 97, 98, 99, 100, 101, 102, 103, 104, 105, 106, 107, 108, 109, 110, 111, 112, 113, 114, 115, 116, 117, 118, 119, 120, 121, 122, 123, 124, 125, 126, 127, 128, 129, 130, 131, 132, 133, 134, 135, 136, 137, 138, 139, 140, 141, 142, 143, 144, 145, 146, 147, 148, 149, 150, 151, 152, 153, 154, 155, 156, 157, 158, 159, 160, 161, 162, 163, 164, 165, 166, 167, 168, 169, 170, 171, 172, 173, 174, 175, 176, 177, 178, 179, 180, 181, 182, 183, 184, 185, 186, 187, 188, 189, 190, 191, 192, 193, 194, 195, 196, 197, 198, 199, 200, 201, 202, 203, 204, 205, 206, 207, 208, 209, 210, 211, 212, 213, 214, 215, 216, 217, 218, 219, 220, 221, 222, 223, 224, 225, 226, 227, 228, 229, 230, 231, 232, 233, 234, 235, 236, 237, 238, 239, 240, 241, 242, 243, 244, 245, 246, 247, 248, 249, 250, 251, 252, 253, 254, 255, 256, 257, 258, 259, 260, 261, 262, 263, 264, 265], [1.0, 1.0, 1.0, 1.0, 1.0, 1.0, 1.0, 1.0, 1.0, 1.0, 1.0, 1.0, 1.0, 1.0, 1.0, 1.0, 1.0, 1.0, 1.0, 1.0, 1.0, 1.0, 1.0, 1.0, 1.0, 1.0, 1.0, 1.0, 1.0, 1.0, 1.0, 1.0, 1.0, 1.0, 1.0, 1.0, 1.0, 1.0, 1.0, 1.0, 1.0, 1.0, 1.0, 1.0, 1.0, 1.0, 1.0, 1.0, 1.0, 1.0, 1.0, 1.0, 1.0, 1.0, 1.0, 1.0, 1.0, 1.0, 1.0, 1.0, 1.0, 1.0, 1.0, 1.0, 1.0, 1.0, 1.0, 1.0, 1.0, 1.0, 1.0, 1.0, 1.0, 1.0, 1.0, 1.0, 1.0, 1.0, 1.0, 1.0, 1.0, 1.0, 1.0, 1.0, 1.0, 1.0, 1.0, 1.0, 1.0, 1.0, 1.0, 1.0, 1.0, 1.0, 1.0, 1.0, 1.0, 1.0, 1.0, 1.0, 1.0, 1.0, 1.0, 1.0, 1.0, 1.0, 1.0, 1.0, 1.0, 1.0, 1.0, 1.0, 1.0, 1.0, 1.0, 1.0, 1.0, 1.0, 1.0, 1.0, 1.0, 1.0, 1.0, 1.0, 1.0, 1.0, 1.0, 1.0, 1.0, 1.0, 1.0, 1.0, 1.0, 1.0, 1.0, 1.0, 1.0, 1.0, 1.0, 1.0, 1.0, 1.0, 1.0, 1.0, 1.0, 1.0, 1.0, 1.0, 1.0, 1.0, 1.0, 1.0, 1.0, 1.0, 1.0, 1.0, 1.0, 1.0, 1.0, 1.0, 1.0, 1.0, 1.0, 1.0, 1.0, 1.0, 1.0, 1.0, 1.0, 1.0, 1.0, 1.0, 1.0, 1.0, 1.0, 1.0, 1.0, 1.0, 1.0, 1.0, 1.0, 1.0, 1.0, 1.0, 1.0, 1.0, 1.0, 1.0, 1.0, 1.0, 1.0, 1.0, 1.0, 1.0, 1.0, 1.0, 1.0, 1.0, 1.0, 1.0, 1.0, 1.0, 1.0, 1.0, 1.0, 1.0, 1.0, 1.0, 1.0, 1.0, 1.0, 1.0, 1.0, 1.0, 1.0, 1.0, 1.0, 1.0, 1.0, 1.0, 1.0, 1.0, 1.0, 1.0, 1.0, 1.0, 1.0, 1.0, 1.0, 1.0, 1.0, 1.0, 1.0, 1.0, 1.0, 1.0, 1.0, 1.0, 1.0, 1.0, 1.0, 1.0, 1.0, 1.0, 1.0, 1.0, 1.0, 1.0, 1.0, 1.0, 1.0, 1.0, 1.0, 1.0, 1.0, 1.0, 1.0, 1.0, 1.0, 1.0, 1.0, 1.0, 1.0, 1.0, 1.0, 1.0]): _vg.add([_i], _w, 'REPLACE')
_m = ob_shotgunmodel.modifiers.new('Armature', 'ARMATURE')
_m.object = ob_armature
ob_armature.location = (0.0, 0.0, 0.0)
ob_armature.display_type = 'SOLID'
ob_armature.show_in_front = True
ob_armature.lineart.crease_threshold = 0.0

# ---- collection membership
col_collection.objects.link(ob_shotgunmodel)
col_collection.objects.link(ob_armature)

# ---- scene / render settings (as saved in the file)
scene.frame_start = 1; scene.frame_end = 21; scene.frame_set(27)
scene.render.engine = 'BLENDER_EEVEE_NEXT'
scene.cycles.use_denoising = False
scene.cycles.samples = 128
scene.cycles.sampling_pattern = 'TABULATED_SOBOL'
scene.cycles.use_adaptive_sampling = False
scene.cycles.use_light_tree = False
scene.view_settings.view_transform = 'Filmic'
bpy.context.view_layer.update()

# ---- added for rendering (the .blend has no active camera and no usable light): camera, sun
cam_auto = bpy.data.cameras.new('AutoCamera')
cam_auto.lens = 50.0
cam_auto.sensor_width = 36.0
cam_auto.clip_end = 1000.0
ob_auto_camera = bpy.data.objects.new('AutoCamera', cam_auto)
scene.collection.objects.link(ob_auto_camera)
ob_auto_camera.location = (0.353739, -0.603367, 0.42048)
ob_auto_camera.rotation_euler = (1.09748, -7.21219e-08, 0.694738)
scene.camera = ob_auto_camera
light_auto_sun = bpy.data.lights.new('AutoSun', 'SUN')
light_auto_sun.energy = 3.0
light_auto_sun.angle = 0.0523599
ob_auto_sun = bpy.data.objects.new('AutoSun', light_auto_sun)
scene.collection.objects.link(ob_auto_sun)
ob_auto_sun.rotation_euler = (0.872665, 0.174533, 0.523599)
bpy.context.view_layer.update()
